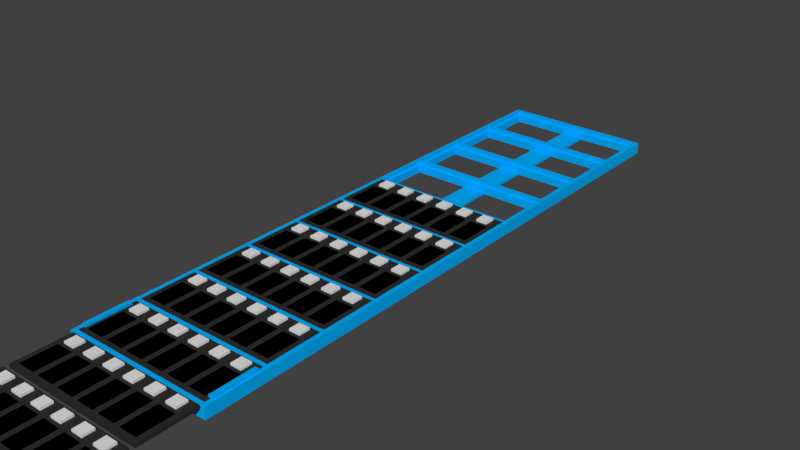 # Source: fret.blend  (saved by Blender 2.77.0; exported with 4.5.12 LTS)
import bpy
from mathutils import Matrix  # noqa: F401  (used for matrix-valued properties, if any)

bpy.ops.wm.read_factory_settings(use_empty=True)
scene = bpy.context.scene
scene.name = 'Scene'

# ---- collections
col_collection_1 = bpy.data.collections.new('Collection 1'); scene.collection.children.link(col_collection_1)

# ---- materials (node trees are filled in below, after node groups)
mat_plastic = bpy.data.materials.new('Plastic')
mat_plastic.alpha_threshold = 0.0
mat_plastic.use_transparent_shadow = False
mat_plastic.diffuse_color = (0.0, 0.4417, 1.0, 1.0)
mat_plastic.roughness = 0.5
mat_pcb = bpy.data.materials.new('pcb')
mat_pcb.alpha_threshold = 0.0
mat_pcb.use_transparent_shadow = False
mat_pcb.diffuse_color = (0.0291, 0.0291, 0.0291, 1.0)
mat_pcb.roughness = 0.5
mat_leds = bpy.data.materials.new('leds')
mat_leds.alpha_threshold = 0.0
mat_leds.use_transparent_shadow = False
mat_leds.roughness = 0.5
mat_pads = bpy.data.materials.new('pads')
mat_pads.alpha_threshold = 0.0
mat_pads.use_transparent_shadow = False
mat_pads.diffuse_color = (0.0, 0.0, 0.0, 1.0)
mat_pads.roughness = 0.5

# ---- material node trees

# ---- world
world_world = bpy.data.worlds.new('World'); scene.world = world_world
world_world.color = (0.05088, 0.05088, 0.05088)
world_world.use_sun_shadow = False
world_world.sun_shadow_jitter_overblur = 0.0
world_world.cycles.sampling_method = 'MANUAL'

# ---- meshes
me_cube = bpy.data.meshes.new('Cube')
me_cube.from_pydata([(-31.5, -11.5, -3.51), (-32.55, -12.55, 1.6), (-31.5, 11.5, -3.51), (-32.55, 12.55, 1.6), (31.5, -11.5, -3.51), (32.55, -12.55, 1.6), (31.5, 11.5, -3.51), (32.55, 12.55, 1.6), (-34.35, 13.45, 1.6), (-34.35, 13.45, -3.51), (34.35, 13.45, 1.6), (34.35, 13.45, -3.51), (-34.35, -14.35, -3.51), (-34.35, -14.35, 1.6), (34.35, -14.35, 1.6), (34.35, -14.35, -3.51), (-31.5, -11.5, -0.1), (-31.5, 11.5, -0.1), (31.5, 11.5, -0.1), (31.5, -11.5, -0.1), (-32.55, -12.55, -0.1), (-32.55, 12.55, -0.1), (32.55, 12.55, -0.1), (32.55, -12.55, -0.1), (-5.0, 11.5, -0.1), (-5.0, 11.5, -3.51), (5.0, 11.5, -0.1), (5.0, 11.5, -3.51), (-5.0, -11.5, -0.1), (-5.0, -11.5, -3.51), (5.0, -11.5, -0.1), (5.0, -11.5, -3.51), (-5.0, -11.5, -2.51), (5.0, -11.5, -2.51), (-5.0, 11.5, -2.51), (5.0, 11.5, -2.51), (-32.55, 0.0, -0.1), (-31.5, 0.0, -0.1), (-31.5, 15.4, -3.51), (-32.55, 14.35, 1.6), (-31.5, 38.4, -3.51), (-32.55, 39.45, 1.6), (31.5, 15.4, -3.51), (32.55, 14.35, 1.6), (31.5, 38.4, -3.51), (32.55, 39.45, 1.6), (-34.35, 40.35, 1.6), (-34.35, 40.35, -3.51), (34.35, 40.35, 1.6), (34.35, 40.35, -3.51), (-31.5, 15.4, -0.1), (-31.5, 38.4, -0.1), (31.5, 38.4, -0.1), (31.5, 15.4, -0.1), (-32.55, 14.35, -0.1), (-32.55, 39.45, -0.1), (32.55, 39.45, -0.1), (32.55, 14.35, -0.1), (-5.0, 38.4, -0.1), (-5.0, 38.4, -3.51), (5.0, 38.4, -0.1), (5.0, 38.4, -3.51), (-5.0, 15.4, -0.1), (-5.0, 15.4, -3.51), (5.0, 15.4, -0.1), (5.0, 15.4, -3.51), (-5.0, 15.4, -2.51), (5.0, 15.4, -2.51), (-5.0, 38.4, -2.51), (5.0, 38.4, -2.51), (-32.55, 26.9, -0.1), (-31.5, 26.9, -0.1), (-31.5, 42.3, -3.51), (-32.55, 41.25, 1.6), (-31.5, 65.3, -3.51), (-32.55, 66.35, 1.6), (31.5, 42.3, -3.51), (32.55, 41.25, 1.6), (31.5, 65.3, -3.51), (32.55, 66.35, 1.6), (-34.35, 67.25, 1.6), (-34.35, 67.25, -3.51), (34.35, 67.25, 1.6), (34.35, 67.25, -3.51), (-31.5, 42.3, -0.1), (-31.5, 65.3, -0.1), (31.5, 65.3, -0.1), (31.5, 42.3, -0.1), (-32.55, 41.25, -0.1), (-32.55, 66.35, -0.1), (32.55, 66.35, -0.1), (32.55, 41.25, -0.1), (-5.0, 65.3, -0.1), (-5.0, 65.3, -3.51), (5.0, 65.3, -0.1), (5.0, 65.3, -3.51), (-5.0, 42.3, -0.1), (-5.0, 42.3, -3.51), (5.0, 42.3, -0.1), (5.0, 42.3, -3.51), (-5.0, 42.3, -2.51), (5.0, 42.3, -2.51), (-5.0, 65.3, -2.51), (5.0, 65.3, -2.51), (-32.55, 53.8, -0.1), (-31.5, 53.8, -0.1), (-31.5, 69.2, -3.51), (-32.55, 68.15, 1.6), (-31.5, 92.2, -3.51), (-32.55, 93.25, 1.6), (31.5, 69.2, -3.51), (32.55, 68.15, 1.6), (31.5, 92.2, -3.51), (32.55, 93.25, 1.6), (-34.35, 94.15, 1.6), (-34.35, 94.15, -3.51), (34.35, 94.15, 1.6), (34.35, 94.15, -3.51), (-31.5, 69.2, -0.1), (-31.5, 92.2, -0.1), (31.5, 92.2, -0.1), (31.5, 69.2, -0.1), (-32.55, 68.15, -0.1), (-32.55, 93.25, -0.1), (32.55, 93.25, -0.1), (32.55, 68.15, -0.1), (-5.0, 92.2, -0.1), (-5.0, 92.2, -3.51), (5.0, 92.2, -0.1), (5.0, 92.2, -3.51), (-5.0, 69.2, -0.1), (-5.0, 69.2, -3.51), (5.0, 69.2, -0.1), (5.0, 69.2, -3.51), (-5.0, 69.2, -2.51), (5.0, 69.2, -2.51), (-5.0, 92.2, -2.51), (5.0, 92.2, -2.51), (-32.55, 80.7, -0.1), (-31.5, 80.7, -0.1), (-31.5, 96.1, -3.51), (-32.55, 95.05, 1.6), (-31.5, 119.1, -3.51), (-32.55, 120.1, 1.6), (31.5, 96.1, -3.51), (32.55, 95.05, 1.6), (31.5, 119.1, -3.51), (32.55, 120.1, 1.6), (-34.35, 121.0, 1.6), (-34.35, 121.0, -3.51), (34.35, 121.0, 1.6), (34.35, 121.0, -3.51), (-31.5, 96.1, -0.1), (-31.5, 119.1, -0.1), (31.5, 119.1, -0.1), (31.5, 96.1, -0.1), (-32.55, 95.05, -0.1), (-32.55, 120.1, -0.1), (32.55, 120.1, -0.1), (32.55, 95.05, -0.1), (-5.0, 119.1, -0.1), (-5.0, 119.1, -3.51), (5.0, 119.1, -0.1), (5.0, 119.1, -3.51), (-5.0, 96.1, -0.1), (-5.0, 96.1, -3.51), (5.0, 96.1, -0.1), (5.0, 96.1, -3.51), (-5.0, 96.1, -2.51), (5.0, 96.1, -2.51), (-5.0, 119.1, -2.51), (5.0, 119.1, -2.51), (-32.55, 107.6, -0.1), (-31.5, 107.6, -0.1), (-31.5, 123.0, -3.51), (-32.55, 121.9, 1.6), (-31.5, 146.0, -3.51), (-32.55, 147.0, 1.6), (31.5, 123.0, -3.51), (32.55, 121.9, 1.6), (31.5, 146.0, -3.51), (32.55, 147.0, 1.6), (-34.35, 147.9, 1.6), (-34.35, 147.9, -3.51), (34.35, 147.9, 1.6), (34.35, 147.9, -3.51), (-31.5, 123.0, -0.1), (-31.5, 146.0, -0.1), (31.5, 146.0, -0.1), (31.5, 123.0, -0.1), (-32.55, 121.9, -0.1), (-32.55, 147.0, -0.1), (32.55, 147.0, -0.1), (32.55, 121.9, -0.1), (-5.0, 146.0, -0.1), (-5.0, 146.0, -3.51), (5.0, 146.0, -0.1), (5.0, 146.0, -3.51), (-5.0, 123.0, -0.1), (-5.0, 123.0, -3.51), (5.0, 123.0, -0.1), (5.0, 123.0, -3.51), (-5.0, 123.0, -2.51), (5.0, 123.0, -2.51), (-5.0, 146.0, -2.51), (5.0, 146.0, -2.51), (-32.55, 134.5, -0.1), (-31.5, 134.5, -0.1), (-31.5, 149.9, -3.51), (-32.55, 148.8, 1.6), (-31.5, 172.9, -3.51), (-32.55, 173.9, 1.6), (31.5, 149.9, -3.51), (32.55, 148.8, 1.6), (31.5, 172.9, -3.51), (32.55, 173.9, 1.6), (-34.35, 174.8, 1.6), (-34.35, 174.8, -3.51), (34.35, 174.8, 1.6), (34.35, 174.8, -3.51), (-31.5, 149.9, -0.1), (-31.5, 172.9, -0.1), (31.5, 172.9, -0.1), (31.5, 149.9, -0.1), (-32.55, 148.8, -0.1), (-32.55, 173.9, -0.1), (32.55, 173.9, -0.1), (32.55, 148.8, -0.1), (-5.0, 172.9, -0.1), (-5.0, 172.9, -3.51), (5.0, 172.9, -0.1), (5.0, 172.9, -3.51), (-5.0, 149.9, -0.1), (-5.0, 149.9, -3.51), (5.0, 149.9, -0.1), (5.0, 149.9, -3.51), (-5.0, 149.9, -2.51), (5.0, 149.9, -2.51), (-5.0, 172.9, -2.51), (5.0, 172.9, -2.51), (-32.55, 161.4, -0.1), (-31.5, 161.4, -0.1), (-31.5, 176.8, -3.51), (-32.55, 175.7, 1.6), (-31.5, 199.8, -3.51), (-32.55, 200.8, 1.6), (31.5, 176.8, -3.51), (32.55, 175.7, 1.6), (31.5, 199.8, -3.51), (32.55, 200.8, 1.6), (-34.35, 201.7, 1.6), (-34.35, 201.7, -3.51), (34.35, 201.7, 1.6), (34.35, 201.7, -3.51), (-31.5, 176.8, -0.1), (-31.5, 199.8, -0.1), (31.5, 199.8, -0.1), (31.5, 176.8, -0.1), (-32.55, 175.7, -0.1), (-32.55, 200.8, -0.1), (32.55, 200.8, -0.1), (32.55, 175.7, -0.1), (-5.0, 199.8, -0.1), (-5.0, 199.8, -3.51), (5.0, 199.8, -0.1), (5.0, 199.8, -3.51), (-5.0, 176.8, -0.1), (-5.0, 176.8, -3.51), (5.0, 176.8, -0.1), (5.0, 176.8, -3.51), (-5.0, 176.8, -2.51), (5.0, 176.8, -2.51), (-5.0, 199.8, -2.51), (5.0, 199.8, -2.51), (-32.55, 188.3, -0.1), (-31.5, 188.3, -0.1), (-31.5, 203.7, -3.51), (-32.55, 202.6, 1.6), (-31.5, 226.7, -3.51), (-32.55, 227.7, 1.6), (31.5, 203.7, -3.51), (32.55, 202.6, 1.6), (31.5, 226.7, -3.51), (32.55, 227.7, 1.6), (-34.35, 228.6, 1.6), (-34.35, 228.6, -3.51), (34.35, 228.6, 1.6), (34.35, 228.6, -3.51), (-31.5, 203.7, -0.1), (-31.5, 226.7, -0.1), (31.5, 226.7, -0.1), (31.5, 203.7, -0.1), (-32.55, 202.6, -0.1), (-32.55, 227.7, -0.1), (32.55, 227.7, -0.1), (32.55, 202.6, -0.1), (-5.0, 226.7, -0.1), (-5.0, 226.7, -3.51), (5.0, 226.7, -0.1), (5.0, 226.7, -3.51), (-5.0, 203.7, -0.1), (-5.0, 203.7, -3.51), (5.0, 203.7, -0.1), (5.0, 203.7, -3.51), (-5.0, 203.7, -2.51), (5.0, 203.7, -2.51), (-5.0, 226.7, -2.51), (5.0, 226.7, -2.51), (-32.55, 215.2, -0.1), (-31.5, 215.2, -0.1), (-31.5, 230.6, -3.51), (-32.55, 229.5, 1.6), (-31.5, 253.6, -3.51), (-32.55, 254.6, 1.6), (31.5, 230.6, -3.51), (32.55, 229.5, 1.6), (31.5, 253.6, -3.51), (32.55, 254.6, 1.6), (-34.35, 256.4, 1.6), (-34.35, 256.4, -3.51), (34.35, 256.4, 1.6), (34.35, 256.4, -3.51), (-31.5, 230.6, -0.1), (-31.5, 253.6, -0.1), (31.5, 253.6, -0.1), (31.5, 230.6, -0.1), (-32.55, 229.5, -0.1), (-32.55, 254.6, -0.1), (32.55, 254.6, -0.1), (32.55, 229.5, -0.1), (-5.0, 253.6, -0.1), (-5.0, 253.6, -3.51), (5.0, 253.6, -0.1), (5.0, 253.6, -3.51), (-5.0, 230.6, -0.1), (-5.0, 230.6, -3.51), (5.0, 230.6, -0.1), (5.0, 230.6, -3.51), (-5.0, 230.6, -2.51), (5.0, 230.6, -2.51), (-5.0, 253.6, -2.51), (5.0, 253.6, -2.51), (-32.55, 242.1, -0.1), (-31.5, 242.1, -0.1)], [], [(3, 7, 10, 8), (7, 3, 21, 22), (13, 8, 9, 12), (11, 15, 4, 6), (9, 2, 0, 12), (5, 1, 13, 14), (18, 6, 4, 19), (5, 7, 22, 23), (3, 1, 20, 36, 21), (1, 5, 23, 20), (16, 37, 36, 20), (17, 24, 26, 18, 22, 21), (18, 19, 23, 22), (19, 30, 28, 16, 20, 23), (17, 2, 25, 34, 24), (16, 0, 2, 17, 37), (19, 4, 31, 33, 30), (6, 27, 25, 2, 9, 11), (0, 29, 31, 4, 15, 12), (24, 34, 35, 26), (26, 35, 27, 6, 18), (28, 32, 29, 0, 16), (30, 33, 32, 28), (33, 35, 34, 32), (25, 29, 32, 34), (27, 35, 33, 31), (27, 31, 29, 25), (5, 14, 10, 7), (15, 11, 10, 14), (36, 37, 17, 21), (3, 8, 13, 1), (41, 45, 48, 46), (45, 41, 55, 56), (8, 46, 47, 9), (49, 11, 42, 44), (47, 40, 38, 9), (43, 39, 8, 10), (52, 44, 42, 53), (43, 45, 56, 57), (41, 39, 54, 70, 55), (39, 43, 57, 54), (50, 71, 70, 54), (51, 58, 60, 52, 56, 55), (52, 53, 57, 56), (53, 64, 62, 50, 54, 57), (51, 40, 59, 68, 58), (50, 38, 40, 51, 71), (53, 42, 65, 67, 64), (44, 61, 59, 40, 47, 49), (38, 63, 65, 42, 11, 9), (58, 68, 69, 60), (60, 69, 61, 44, 52), (62, 66, 63, 38, 50), (64, 67, 66, 62), (67, 69, 68, 66), (59, 63, 66, 68), (61, 69, 67, 65), (61, 65, 63, 59), (43, 10, 48, 45), (11, 49, 48, 10), (70, 71, 51, 55), (41, 46, 8, 39), (75, 79, 82, 80), (79, 75, 89, 90), (46, 80, 81, 47), (83, 49, 76, 78), (81, 74, 72, 47), (77, 73, 46, 48), (86, 78, 76, 87), (77, 79, 90, 91), (75, 73, 88, 104, 89), (73, 77, 91, 88), (84, 105, 104, 88), (85, 92, 94, 86, 90, 89), (86, 87, 91, 90), (87, 98, 96, 84, 88, 91), (85, 74, 93, 102, 92), (84, 72, 74, 85, 105), (87, 76, 99, 101, 98), (78, 95, 93, 74, 81, 83), (72, 97, 99, 76, 49, 47), (92, 102, 103, 94), (94, 103, 95, 78, 86), (96, 100, 97, 72, 84), (98, 101, 100, 96), (101, 103, 102, 100), (93, 97, 100, 102), (95, 103, 101, 99), (95, 99, 97, 93), (77, 48, 82, 79), (49, 83, 82, 48), (104, 105, 85, 89), (75, 80, 46, 73), (109, 113, 116, 114), (113, 109, 123, 124), (80, 114, 115, 81), (117, 83, 110, 112), (115, 108, 106, 81), (111, 107, 80, 82), (120, 112, 110, 121), (111, 113, 124, 125), (109, 107, 122, 138, 123), (107, 111, 125, 122), (118, 139, 138, 122), (119, 126, 128, 120, 124, 123), (120, 121, 125, 124), (121, 132, 130, 118, 122, 125), (119, 108, 127, 136, 126), (118, 106, 108, 119, 139), (121, 110, 133, 135, 132), (112, 129, 127, 108, 115, 117), (106, 131, 133, 110, 83, 81), (126, 136, 137, 128), (128, 137, 129, 112, 120), (130, 134, 131, 106, 118), (132, 135, 134, 130), (135, 137, 136, 134), (127, 131, 134, 136), (129, 137, 135, 133), (129, 133, 131, 127), (111, 82, 116, 113), (83, 117, 116, 82), (138, 139, 119, 123), (109, 114, 80, 107), (143, 147, 150, 148), (147, 143, 157, 158), (114, 148, 149, 115), (151, 117, 144, 146), (149, 142, 140, 115), (145, 141, 114, 116), (154, 146, 144, 155), (145, 147, 158, 159), (143, 141, 156, 172, 157), (141, 145, 159, 156), (152, 173, 172, 156), (153, 160, 162, 154, 158, 157), (154, 155, 159, 158), (155, 166, 164, 152, 156, 159), (153, 142, 161, 170, 160), (152, 140, 142, 153, 173), (155, 144, 167, 169, 166), (146, 163, 161, 142, 149, 151), (140, 165, 167, 144, 117, 115), (160, 170, 171, 162), (162, 171, 163, 146, 154), (164, 168, 165, 140, 152), (166, 169, 168, 164), (169, 171, 170, 168), (161, 165, 168, 170), (163, 171, 169, 167), (163, 167, 165, 161), (145, 116, 150, 147), (117, 151, 150, 116), (172, 173, 153, 157), (143, 148, 114, 141), (177, 181, 184, 182), (181, 177, 191, 192), (148, 182, 183, 149), (185, 151, 178, 180), (183, 176, 174, 149), (179, 175, 148, 150), (188, 180, 178, 189), (179, 181, 192, 193), (177, 175, 190, 206, 191), (175, 179, 193, 190), (186, 207, 206, 190), (187, 194, 196, 188, 192, 191), (188, 189, 193, 192), (189, 200, 198, 186, 190, 193), (187, 176, 195, 204, 194), (186, 174, 176, 187, 207), (189, 178, 201, 203, 200), (180, 197, 195, 176, 183, 185), (174, 199, 201, 178, 151, 149), (194, 204, 205, 196), (196, 205, 197, 180, 188), (198, 202, 199, 174, 186), (200, 203, 202, 198), (203, 205, 204, 202), (195, 199, 202, 204), (197, 205, 203, 201), (197, 201, 199, 195), (179, 150, 184, 181), (151, 185, 184, 150), (206, 207, 187, 191), (177, 182, 148, 175), (211, 215, 218, 216), (215, 211, 225, 226), (182, 216, 217, 183), (219, 185, 212, 214), (217, 210, 208, 183), (213, 209, 182, 184), (222, 214, 212, 223), (213, 215, 226, 227), (211, 209, 224, 240, 225), (209, 213, 227, 224), (220, 241, 240, 224), (221, 228, 230, 222, 226, 225), (222, 223, 227, 226), (223, 234, 232, 220, 224, 227), (221, 210, 229, 238, 228), (220, 208, 210, 221, 241), (223, 212, 235, 237, 234), (214, 231, 229, 210, 217, 219), (208, 233, 235, 212, 185, 183), (228, 238, 239, 230), (230, 239, 231, 214, 222), (232, 236, 233, 208, 220), (234, 237, 236, 232), (237, 239, 238, 236), (229, 233, 236, 238), (231, 239, 237, 235), (231, 235, 233, 229), (213, 184, 218, 215), (185, 219, 218, 184), (240, 241, 221, 225), (211, 216, 182, 209), (245, 249, 252, 250), (249, 245, 259, 260), (216, 250, 251, 217), (253, 219, 246, 248), (251, 244, 242, 217), (247, 243, 216, 218), (256, 248, 246, 257), (247, 249, 260, 261), (245, 243, 258, 274, 259), (243, 247, 261, 258), (254, 275, 274, 258), (255, 262, 264, 256, 260, 259), (256, 257, 261, 260), (257, 268, 266, 254, 258, 261), (255, 244, 263, 272, 262), (254, 242, 244, 255, 275), (257, 246, 269, 271, 268), (248, 265, 263, 244, 251, 253), (242, 267, 269, 246, 219, 217), (262, 272, 273, 264), (264, 273, 265, 248, 256), (266, 270, 267, 242, 254), (268, 271, 270, 266), (271, 273, 272, 270), (263, 267, 270, 272), (265, 273, 271, 269), (265, 269, 267, 263), (247, 218, 252, 249), (219, 253, 252, 218), (274, 275, 255, 259), (245, 250, 216, 243), (279, 283, 286, 284), (283, 279, 293, 294), (250, 284, 285, 251), (287, 253, 280, 282), (285, 278, 276, 251), (281, 277, 250, 252), (290, 282, 280, 291), (281, 283, 294, 295), (279, 277, 292, 308, 293), (277, 281, 295, 292), (288, 309, 308, 292), (289, 296, 298, 290, 294, 293), (290, 291, 295, 294), (291, 302, 300, 288, 292, 295), (289, 278, 297, 306, 296), (288, 276, 278, 289, 309), (291, 280, 303, 305, 302), (282, 299, 297, 278, 285, 287), (276, 301, 303, 280, 253, 251), (296, 306, 307, 298), (298, 307, 299, 282, 290), (300, 304, 301, 276, 288), (302, 305, 304, 300), (305, 307, 306, 304), (297, 301, 304, 306), (299, 307, 305, 303), (299, 303, 301, 297), (281, 252, 286, 283), (253, 287, 286, 252), (308, 309, 289, 293), (279, 284, 250, 277), (313, 317, 320, 318), (317, 313, 327, 328), (284, 318, 319, 285), (321, 287, 314, 316), (319, 312, 310, 285), (315, 311, 284, 286), (324, 316, 314, 325), (315, 317, 328, 329), (313, 311, 326, 342, 327), (311, 315, 329, 326), (322, 343, 342, 326), (323, 330, 332, 324, 328, 327), (324, 325, 329, 328), (325, 336, 334, 322, 326, 329), (323, 312, 331, 340, 330), (322, 310, 312, 323, 343), (325, 314, 337, 339, 336), (316, 333, 331, 312, 319, 321), (310, 335, 337, 314, 287, 285), (330, 340, 341, 332), (332, 341, 333, 316, 324), (334, 338, 335, 310, 322), (336, 339, 338, 334), (339, 341, 340, 338), (331, 335, 338, 340), (333, 341, 339, 337), (333, 337, 335, 331), (315, 286, 320, 317), (287, 321, 320, 286), (342, 343, 323, 327), (313, 318, 284, 311), (15, 14, 13, 12), (318, 320, 321, 319)])
me_cube.materials.append(mat_plastic)
me_cube.use_remesh_preserve_volume = False
me_cube.use_remesh_preserve_attributes = False
me_cube.use_mirror_vertex_groups = False
me_cube.update()
me_cylinder = bpy.data.meshes.new('Cylinder')
me_cylinder.from_pydata([(33.34, -0.9802, -10.0), (33.34, -0.9802, 10.0), (32.86, -1.951, -10.0), (32.86, -1.951, 10.0), (32.06, -2.903, -10.0), (32.06, -2.903, 10.0), (30.95, -3.827, -10.0), (30.95, -3.827, 10.0), (29.54, -4.714, -10.0), (29.54, -4.714, 10.0), (27.85, -5.556, -10.0), (27.85, -5.556, 10.0), (25.9, -6.344, -10.0), (25.9, -6.344, 10.0), (23.69, -7.071, -10.0), (23.69, -7.071, 10.0), (21.25, -7.73, -10.0), (21.25, -7.73, 10.0), (18.61, -8.315, -10.0), (18.61, -8.315, 10.0), (15.79, -8.819, -10.0), (15.79, -8.819, 10.0), (12.82, -9.239, -10.0), (12.82, -9.239, 10.0), (9.725, -9.569, -10.0), (9.725, -9.569, 10.0), (6.536, -9.808, -10.0), (6.536, -9.808, 10.0), (3.284, -9.952, -10.0), (3.284, -9.952, 10.0), (-2.689e-05, -10.0, -10.0), (-2.689e-05, -10.0, 10.0), (32.5, -1.895e-06, -10.0), (32.5, -1.895e-06, 10.0), (33.5, -1.629e-06, 10.0), (33.5, -1.629e-06, -10.0), (33.5, 2.6, 10.0), (33.5, 2.6, -10.0), (32.5, 2.6, -10.0), (32.5, 2.6, 10.0), (0.0, -3.072e-06, -10.0), (0.0, -3.045e-06, 10.0), (32.5, 1.6, 10.0), (32.5, 1.6, -10.0), (31.5, 2.6, -10.0), (31.5, 2.6, 10.0), (31.5, 1.6, 10.0), (31.5, 1.6, -10.0)], [], [(0, 1, 3, 2), (2, 3, 5, 4), (4, 5, 7, 6), (6, 7, 9, 8), (8, 9, 11, 10), (10, 11, 13, 12), (12, 13, 15, 14), (14, 15, 17, 16), (16, 17, 19, 18), (18, 19, 21, 20), (20, 21, 23, 22), (22, 23, 25, 24), (24, 25, 27, 26), (26, 27, 29, 28), (28, 29, 31, 30), (42, 39, 45, 46), (43, 38, 37, 35, 32), (39, 36, 37, 38), (47, 46, 45, 44), (0, 2, 4, 6, 8, 10, 12, 14, 16, 18, 20, 22, 24, 26, 28, 30, 40, 32, 35), (32, 33, 42, 43), (38, 43, 47, 44), (39, 38, 44, 45), (43, 42, 46, 47), (3, 1, 34, 33, 41, 31, 29, 27, 25, 23, 21, 19, 17, 15, 13, 11, 9, 7, 5), (34, 35, 37, 36), (0, 35, 34, 1), (32, 40, 41, 33), (33, 34, 36, 39, 42)])
me_cylinder.materials.append(mat_plastic)
me_cylinder.use_remesh_preserve_volume = False
me_cylinder.use_remesh_preserve_attributes = False
me_cylinder.use_mirror_vertex_groups = False
me_cylinder.update()
me_fret_pcb = bpy.data.meshes.new('Fret pcb')
me_fret_pcb.from_pydata([(-28.75, 6.25, 1.6), (-28.75, 11.25, 2.6), (-28.75, 11.25, 1.6), (-28.75, 6.25, 2.6), (-23.75, 6.25, 2.6), (-23.75, 11.25, 2.6), (-23.75, 11.25, 1.6), (-23.75, 6.25, 1.6), (-30.25, -10.25, 1.6), (-30.25, 4.75, 1.65), (-30.25, 4.75, 1.6), (-30.25, -10.25, 1.65), (-22.25, -10.25, 1.65), (-22.25, 4.75, 1.65), (-22.25, 4.75, 1.6), (-22.25, -10.25, 1.6), (-18.25, 6.25, 1.6), (-18.25, 11.25, 2.6), (-18.25, 11.25, 1.6), (-18.25, 6.25, 2.6), (-13.25, 6.25, 2.6), (-13.25, 11.25, 2.6), (-13.25, 11.25, 1.6), (-13.25, 6.25, 1.6), (-19.75, -10.25, 1.6), (-19.75, 4.75, 1.65), (-19.75, 4.75, 1.6), (-19.75, -10.25, 1.65), (-11.75, -10.25, 1.65), (-11.75, 4.75, 1.65), (-11.75, 4.75, 1.6), (-11.75, -10.25, 1.6), (-7.75, 6.25, 1.6), (-7.75, 11.25, 2.6), (-7.75, 11.25, 1.6), (-7.75, 6.25, 2.6), (-2.75, 6.25, 2.6), (-2.75, 11.25, 2.6), (-2.75, 11.25, 1.6), (-2.75, 6.25, 1.6), (-9.25, -10.25, 1.6), (-9.25, 4.75, 1.65), (-9.25, 4.75, 1.6), (-9.25, -10.25, 1.65), (-1.25, -10.25, 1.65), (-1.25, 4.75, 1.65), (-1.25, 4.75, 1.6), (-1.25, -10.25, 1.6), (2.75, 6.25, 1.6), (2.75, 11.25, 2.6), (2.75, 11.25, 1.6), (2.75, 6.25, 2.6), (7.75, 6.25, 2.6), (7.75, 11.25, 2.6), (7.75, 11.25, 1.6), (7.75, 6.25, 1.6), (1.25, -10.25, 1.6), (1.25, 4.75, 1.65), (1.25, 4.75, 1.6), (1.25, -10.25, 1.65), (9.25, -10.25, 1.65), (9.25, 4.75, 1.65), (9.25, 4.75, 1.6), (9.25, -10.25, 1.6), (13.25, 6.25, 1.6), (13.25, 11.25, 2.6), (13.25, 11.25, 1.6), (13.25, 6.25, 2.6), (18.25, 6.25, 2.6), (18.25, 11.25, 2.6), (18.25, 11.25, 1.6), (18.25, 6.25, 1.6), (11.75, -10.25, 1.6), (11.75, 4.75, 1.65), (11.75, 4.75, 1.6), (11.75, -10.25, 1.65), (19.75, -10.25, 1.65), (19.75, 4.75, 1.65), (19.75, 4.75, 1.6), (19.75, -10.25, 1.6), (23.75, 6.25, 1.6), (23.75, 11.25, 2.6), (23.75, 11.25, 1.6), (23.75, 6.25, 2.6), (28.75, 6.25, 2.6), (28.75, 11.25, 2.6), (28.75, 11.25, 1.6), (28.75, 6.25, 1.6), (22.25, -10.25, 1.6), (22.25, 4.75, 1.65), (22.25, 4.75, 1.6), (22.25, -10.25, 1.65), (30.25, -10.25, 1.65), (30.25, 4.75, 1.65), (30.25, 4.75, 1.6), (30.25, -10.25, 1.6), (-32.5, -12.5, 0.0), (-32.5, 12.5, 1.6), (-32.5, 12.5, 0.0), (-32.5, -12.5, 1.6), (32.5, 12.5, 1.6), (32.5, -12.5, 1.6), (32.5, 12.5, 0.0), (32.5, -12.5, 0.0)], [], [(0, 1, 2), (1, 0, 3), (1, 4, 5), (4, 1, 3), (4, 6, 5), (6, 4, 7), (6, 1, 5), (1, 6, 2), (0, 6, 7), (6, 0, 2), (0, 4, 3), (4, 0, 7), (8, 9, 10), (9, 8, 11), (9, 12, 13), (12, 9, 11), (12, 14, 13), (14, 12, 15), (8, 12, 11), (12, 8, 15), (14, 9, 13), (9, 14, 10), (16, 17, 18), (17, 16, 19), (17, 20, 21), (20, 17, 19), (20, 22, 21), (22, 20, 23), (16, 22, 23), (22, 16, 18), (16, 20, 19), (20, 16, 23), (22, 17, 21), (17, 22, 18), (24, 25, 26), (25, 24, 27), (25, 28, 29), (28, 25, 27), (28, 30, 29), (30, 28, 31), (24, 28, 27), (28, 24, 31), (30, 25, 29), (25, 30, 26), (32, 33, 34), (33, 32, 35), (33, 36, 37), (36, 33, 35), (36, 38, 37), (38, 36, 39), (38, 33, 37), (33, 38, 34), (32, 38, 39), (38, 32, 34), (32, 36, 35), (36, 32, 39), (40, 41, 42), (41, 40, 43), (41, 44, 45), (44, 41, 43), (44, 46, 45), (46, 44, 47), (46, 41, 45), (41, 46, 42), (40, 44, 43), (44, 40, 47), (48, 49, 50), (49, 48, 51), (49, 52, 53), (52, 49, 51), (52, 54, 53), (54, 52, 55), (54, 49, 53), (49, 54, 50), (48, 54, 55), (54, 48, 50), (48, 52, 51), (52, 48, 55), (56, 57, 58), (57, 56, 59), (57, 60, 61), (60, 57, 59), (60, 62, 61), (62, 60, 63), (62, 57, 61), (57, 62, 58), (56, 60, 59), (60, 56, 63), (64, 65, 66), (65, 64, 67), (65, 68, 69), (68, 65, 67), (68, 70, 69), (70, 68, 71), (70, 65, 69), (65, 70, 66), (64, 70, 71), (70, 64, 66), (64, 68, 67), (68, 64, 71), (72, 73, 74), (73, 72, 75), (73, 76, 77), (76, 73, 75), (76, 78, 77), (78, 76, 79), (78, 73, 77), (73, 78, 74), (72, 76, 75), (76, 72, 79), (80, 81, 82), (81, 80, 83), (81, 84, 85), (84, 81, 83), (84, 86, 85), (86, 84, 87), (80, 86, 87), (86, 80, 82), (80, 84, 83), (84, 80, 87), (86, 81, 85), (81, 86, 82), (88, 89, 90), (89, 88, 91), (89, 92, 93), (92, 89, 91), (92, 94, 93), (94, 92, 95), (88, 92, 91), (92, 88, 95), (94, 89, 93), (89, 94, 90), (96, 97, 98), (97, 96, 99), (100, 94, 101), (100, 90, 94), (90, 78, 88), (100, 78, 90), (100, 74, 78), (74, 62, 72), (100, 62, 74), (100, 58, 62), (58, 46, 56), (100, 46, 58), (97, 46, 100), (42, 30, 40), (46, 97, 42), (42, 97, 30), (26, 14, 24), (30, 97, 26), (26, 97, 14), (99, 10, 97), (14, 97, 10), (95, 101, 94), (88, 101, 95), (79, 88, 78), (79, 101, 88), (72, 101, 79), (63, 72, 62), (63, 101, 72), (56, 101, 63), (47, 56, 46), (47, 101, 56), (99, 47, 40), (31, 40, 30), (99, 40, 31), (99, 31, 24), (15, 24, 14), (99, 24, 15), (99, 15, 8), (47, 99, 101), (10, 99, 8), (101, 102, 100), (102, 101, 103), (102, 97, 100), (97, 102, 98), (96, 102, 103), (102, 96, 98), (96, 101, 99), (101, 96, 103)])
me_fret_pcb.polygons.foreach_set('material_index', [1, 1, 1, 1, 1, 1, 1, 1, 1, 1, 1, 1, 2, 2, 2, 2, 2, 2, 2, 2, 2, 2, 1, 1, 1, 1, 1, 1, 1, 1, 1, 1, 1, 1, 2, 2, 2, 2, 2, 2, 2, 2, 2, 2, 1, 1, 1, 1, 1, 1, 1, 1, 1, 1, 1, 1, 2, 2, 2, 2, 2, 2, 2, 2, 2, 2, 1, 1, 1, 1, 1, 1, 1, 1, 1, 1, 1, 1, 2, 2, 2, 2, 2, 2, 2, 2, 2, 2, 1, 1, 1, 1, 1, 1, 1, 1, 1, 1, 1, 1, 0, 2, 2, 2, 2, 2, 2, 2, 2, 2, 1, 1, 1, 1, 1, 1, 1, 1, 1, 1, 1, 1, 2, 2, 2, 2, 2, 2, 2, 2, 2, 2, 0, 0, 0, 0, 0, 0, 0, 0, 0, 0, 0, 0, 0, 0, 0, 0, 0, 0, 0, 0, 0, 0, 0, 0, 0, 0, 0, 0, 0, 0, 0, 0, 0, 0, 0, 0, 0, 0, 0, 0, 0, 0, 0, 0, 0, 0, 0, 0])
me_fret_pcb.materials.append(mat_pcb)
me_fret_pcb.materials.append(mat_leds)
me_fret_pcb.materials.append(mat_pads)
me_fret_pcb.use_remesh_preserve_volume = False
me_fret_pcb.use_remesh_preserve_attributes = False
me_fret_pcb.use_mirror_vertex_groups = False
me_fret_pcb.update()

# ---- objects
ob_simple_plastic = bpy.data.objects.new('Simple plastic', me_cube)
ob_round_plastic = bpy.data.objects.new('Round plastic', me_cylinder)
ob_fret_pcb = bpy.data.objects.new('Fret pcb', me_fret_pcb)

# ---- transforms, parenting, visibility, modifiers, constraints
ob_simple_plastic.location = (0.0, 0.0, 0.0)
ob_simple_plastic.lineart.crease_threshold = 0.0
ob_round_plastic.location = (0.0, 0.0, 0.0)
ob_round_plastic.rotation_euler = (1.571, -0.0, 0.0)
ob_round_plastic.hide_viewport = True
ob_round_plastic.lineart.crease_threshold = 0.0
_m = ob_round_plastic.modifiers.new('Mirror', 'MIRROR')
ob_fret_pcb.location = (0.0, 0.0, 0.0)
ob_fret_pcb.scale = (1.0, 1.0, 1.0)
ob_fret_pcb.hide_viewport = True
ob_fret_pcb.lineart.crease_threshold = 0.0
_m = ob_fret_pcb.modifiers.new('Array', 'ARRAY')
_m.count = 5
_m.use_constant_offset = True
_m.constant_offset_displace = (0.0, -2.0, 0.0)
_m.relative_offset_displace = (0.0, -1.0, 0.0)
_m = ob_fret_pcb.modifiers.new('Array.001', 'ARRAY')
_m.use_constant_offset = True
_m.constant_offset_displace = (0.0, 2.0, 0.0)
_m.relative_offset_displace = (0.0, 1.0, 0.0)
_m.merge_threshold = 19.0

# ---- collection membership
col_collection_1.objects.link(ob_simple_plastic)
col_collection_1.objects.link(ob_round_plastic)
col_collection_1.objects.link(ob_fret_pcb)

# ---- scene / render settings (as saved in the file)
scene.frame_start = 1; scene.frame_end = 250; scene.frame_set(1)
scene.render.engine = 'BLENDER_EEVEE_NEXT'
scene.render.resolution_percentage = 50
scene.render.dither_intensity = 0.0
scene.cycles.use_denoising = False
scene.cycles.samples = 128
scene.cycles.sampling_pattern = 'TABULATED_SOBOL'
scene.cycles.light_sampling_threshold = 0.0
scene.cycles.use_adaptive_sampling = False
scene.cycles.use_light_tree = False
scene.cycles.blur_glossy = 0.0
scene.cycles.sample_clamp_indirect = 0.0
scene.view_settings.view_transform = 'Standard'
scene.unit_settings.scale_length = 0.001
bpy.context.view_layer.update()

# ---- added for rendering (the .blend has no active camera and no usable light): camera, sun
cam_auto = bpy.data.cameras.new('AutoCamera')
cam_auto.lens = 50.0
cam_auto.sensor_width = 36.0
cam_auto.clip_end = 4548.05
ob_auto_camera = bpy.data.objects.new('AutoCamera', cam_auto)
scene.collection.objects.link(ob_auto_camera)
ob_auto_camera.location = (259.149, -189.929, 207.319)
ob_auto_camera.rotation_euler = (1.09748, -7.21219e-08, 0.694738)
scene.camera = ob_auto_camera
light_auto_sun = bpy.data.lights.new('AutoSun', 'SUN')
light_auto_sun.energy = 3.0
light_auto_sun.angle = 0.0523599
ob_auto_sun = bpy.data.objects.new('AutoSun', light_auto_sun)
scene.collection.objects.link(ob_auto_sun)
ob_auto_sun.rotation_euler = (0.872665, 0.174533, 0.523599)
bpy.context.view_layer.update()
